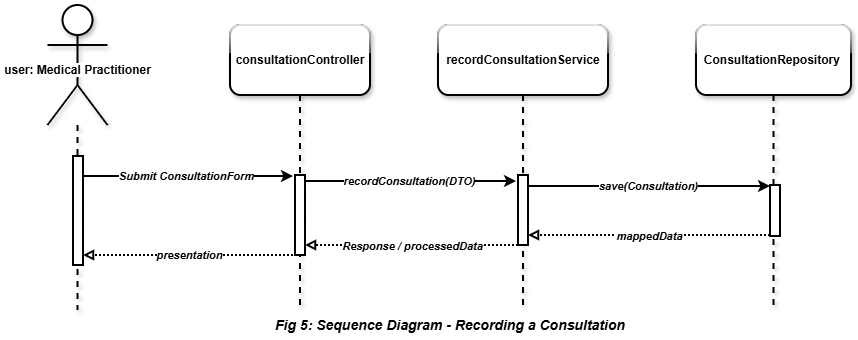

The diagram above was exported from draw.io. Its source (the exported page's mxGraphModel, read from the mxfile embedded in the PNG):
<mxGraphModel dx="1055" dy="626" grid="1" gridSize="10" guides="1" tooltips="1" connect="1" arrows="1" fold="1" page="1" pageScale="1" pageWidth="1169" pageHeight="827" math="0" shadow="0">
  <root>
    <mxCell id="0" />
    <mxCell id="1" parent="0" />
    <mxCell id="yI_AiO9k_b5LFvLxfIlC-1" parent="1" style="shape=umlLifeline;perimeter=lifelinePerimeter;whiteSpace=wrap;html=1;container=1;dropTarget=0;collapsible=0;recursiveResize=0;outlineConnect=0;portConstraint=eastwest;newEdgeStyle={&quot;curved&quot;:0,&quot;rounded&quot;:0};participant=umlActor;size=120;rounded=1;glass=1;shadow=1;strokeWidth=2;" value="" vertex="1">
      <mxGeometry height="305" width="60" x="147.5" y="130" as="geometry" />
    </mxCell>
    <mxCell id="56E0-FpnBpo3Nu9IpVrD-10" parent="yI_AiO9k_b5LFvLxfIlC-1" style="html=1;points=[[0,0,0,0,5],[0,1,0,0,-5],[1,0,0,0,5],[1,1,0,0,-5]];perimeter=orthogonalPerimeter;outlineConnect=0;targetShapes=umlLifeline;portConstraint=eastwest;newEdgeStyle={&quot;curved&quot;:0,&quot;rounded&quot;:0};strokeWidth=2;" value="" vertex="1">
      <mxGeometry height="109" width="10" x="25.5" y="151" as="geometry" />
    </mxCell>
    <mxCell id="yI_AiO9k_b5LFvLxfIlC-2" parent="1" style="shape=umlLifeline;perimeter=lifelinePerimeter;whiteSpace=wrap;html=1;container=1;dropTarget=0;collapsible=0;recursiveResize=0;outlineConnect=0;portConstraint=eastwest;newEdgeStyle={&quot;curved&quot;:0,&quot;rounded&quot;:0};size=70;rounded=1;glass=1;shadow=1;strokeWidth=2;" value="&lt;b&gt;consultationController&lt;/b&gt;" vertex="1">
      <mxGeometry height="285" width="140" x="330" y="150" as="geometry" />
    </mxCell>
    <mxCell id="56E0-FpnBpo3Nu9IpVrD-11" parent="yI_AiO9k_b5LFvLxfIlC-2" style="html=1;points=[[0,0,0,0,5],[0,1,0,0,-5],[1,0,0,0,5],[1,1,0,0,-5]];perimeter=orthogonalPerimeter;outlineConnect=0;targetShapes=umlLifeline;portConstraint=eastwest;newEdgeStyle={&quot;curved&quot;:0,&quot;rounded&quot;:0};strokeWidth=2;" value="" vertex="1">
      <mxGeometry height="80" width="10" x="65" y="150" as="geometry" />
    </mxCell>
    <mxCell id="yI_AiO9k_b5LFvLxfIlC-3" parent="1" style="shape=umlLifeline;perimeter=lifelinePerimeter;whiteSpace=wrap;html=1;container=1;dropTarget=0;collapsible=0;recursiveResize=0;outlineConnect=0;portConstraint=eastwest;newEdgeStyle={&quot;curved&quot;:0,&quot;rounded&quot;:0};size=70;rounded=1;glass=1;shadow=1;strokeWidth=2;" value="&lt;b&gt;recordConsultationService&lt;/b&gt;" vertex="1">
      <mxGeometry height="285" width="170" x="538" y="150" as="geometry" />
    </mxCell>
    <mxCell id="56E0-FpnBpo3Nu9IpVrD-12" parent="yI_AiO9k_b5LFvLxfIlC-3" style="html=1;points=[[0,0,0,0,5],[0,1,0,0,-5],[1,0,0,0,5],[1,1,0,0,-5]];perimeter=orthogonalPerimeter;outlineConnect=0;targetShapes=umlLifeline;portConstraint=eastwest;newEdgeStyle={&quot;curved&quot;:0,&quot;rounded&quot;:0};strokeWidth=2;" value="" vertex="1">
      <mxGeometry height="70" width="10" x="80" y="150" as="geometry" />
    </mxCell>
    <mxCell id="yI_AiO9k_b5LFvLxfIlC-5" parent="1" style="shape=umlLifeline;perimeter=lifelinePerimeter;whiteSpace=wrap;html=1;container=1;dropTarget=0;collapsible=0;recursiveResize=0;outlineConnect=0;portConstraint=eastwest;newEdgeStyle={&quot;curved&quot;:0,&quot;rounded&quot;:0};size=70;rounded=1;glass=1;shadow=1;strokeWidth=2;" value="&lt;b&gt;ConsultationRepository&amp;nbsp;&lt;/b&gt;" vertex="1">
      <mxGeometry height="285" width="155" x="796" y="150" as="geometry" />
    </mxCell>
    <mxCell id="56E0-FpnBpo3Nu9IpVrD-14" parent="yI_AiO9k_b5LFvLxfIlC-5" style="html=1;points=[[0,0,0,0,5],[0,1,0,0,-5],[1,0,0,0,5],[1,1,0,0,-5]];perimeter=orthogonalPerimeter;outlineConnect=0;targetShapes=umlLifeline;portConstraint=eastwest;newEdgeStyle={&quot;curved&quot;:0,&quot;rounded&quot;:0};strokeWidth=2;" value="" vertex="1">
      <mxGeometry height="51" width="10" x="74" y="160" as="geometry" />
    </mxCell>
    <mxCell id="KdzoIPnAY_SfkPAO2TFS-1" parent="1" style="text;html=1;whiteSpace=wrap;strokeColor=none;fillColor=none;align=center;verticalAlign=middle;rounded=0;" value="&lt;b style=&quot;background-color: light-dark(#ffffff, var(--ge-dark-color, #121212));&quot;&gt;user:&amp;nbsp;Medical Practitioner&lt;/b&gt;" vertex="1">
      <mxGeometry height="10" width="155" x="100" y="190" as="geometry" />
    </mxCell>
    <mxCell id="KdzoIPnAY_SfkPAO2TFS-3" edge="1" parent="1" style="endArrow=classic;html=1;rounded=0;strokeWidth=2;" value="">
      <mxGeometry relative="1" as="geometry">
        <mxPoint x="183" y="301" as="sourcePoint" />
        <mxPoint x="393" y="301" as="targetPoint" />
      </mxGeometry>
    </mxCell>
    <mxCell id="KdzoIPnAY_SfkPAO2TFS-4" connectable="0" parent="KdzoIPnAY_SfkPAO2TFS-3" style="edgeLabel;resizable=0;html=1;;align=center;verticalAlign=middle;" value="Label" vertex="1">
      <mxGeometry relative="1" as="geometry" />
    </mxCell>
    <mxCell id="KdzoIPnAY_SfkPAO2TFS-5" connectable="0" parent="KdzoIPnAY_SfkPAO2TFS-3" style="edgeLabel;html=1;align=center;verticalAlign=middle;resizable=0;points=[];" value="&lt;b&gt;&lt;i&gt;Submit ConsultationForm&lt;/i&gt;&lt;/b&gt;" vertex="1">
      <mxGeometry relative="1" x="0.04" y="-2" as="geometry">
        <mxPoint x="-7" y="-3" as="offset" />
      </mxGeometry>
    </mxCell>
    <mxCell id="KdzoIPnAY_SfkPAO2TFS-6" edge="1" parent="1" style="endArrow=classic;html=1;rounded=0;strokeWidth=2;" value="">
      <mxGeometry relative="1" as="geometry">
        <mxPoint x="406" y="306" as="sourcePoint" />
        <mxPoint x="616" y="306" as="targetPoint" />
      </mxGeometry>
    </mxCell>
    <mxCell id="KdzoIPnAY_SfkPAO2TFS-7" connectable="0" parent="KdzoIPnAY_SfkPAO2TFS-6" style="edgeLabel;resizable=0;html=1;;align=center;verticalAlign=middle;" value="Label" vertex="1">
      <mxGeometry relative="1" as="geometry" />
    </mxCell>
    <mxCell id="KdzoIPnAY_SfkPAO2TFS-8" connectable="0" parent="KdzoIPnAY_SfkPAO2TFS-6" style="edgeLabel;html=1;align=center;verticalAlign=middle;resizable=0;points=[];" value="&lt;b&gt;&lt;i&gt;recordConsultation(DTO)&lt;/i&gt;&lt;/b&gt;" vertex="1">
      <mxGeometry relative="1" x="0.04" y="-2" as="geometry">
        <mxPoint x="-7" y="-3" as="offset" />
      </mxGeometry>
    </mxCell>
    <mxCell id="KdzoIPnAY_SfkPAO2TFS-9" edge="1" parent="1" style="endArrow=classic;html=1;rounded=0;strokeWidth=2;" value="">
      <mxGeometry relative="1" as="geometry">
        <mxPoint x="629" y="311" as="sourcePoint" />
        <mxPoint x="870" y="311" as="targetPoint" />
      </mxGeometry>
    </mxCell>
    <mxCell id="KdzoIPnAY_SfkPAO2TFS-10" connectable="0" parent="KdzoIPnAY_SfkPAO2TFS-9" style="edgeLabel;resizable=0;html=1;;align=center;verticalAlign=middle;" value="Label" vertex="1">
      <mxGeometry relative="1" as="geometry" />
    </mxCell>
    <mxCell id="KdzoIPnAY_SfkPAO2TFS-11" connectable="0" parent="KdzoIPnAY_SfkPAO2TFS-9" style="edgeLabel;html=1;align=center;verticalAlign=middle;resizable=0;points=[];" value="&lt;b&gt;&lt;i&gt;save(Consultation)&lt;/i&gt;&lt;/b&gt;" vertex="1">
      <mxGeometry relative="1" x="0.04" y="-2" as="geometry">
        <mxPoint x="-7" y="-3" as="offset" />
      </mxGeometry>
    </mxCell>
    <mxCell id="ldWPSxFc9dvG-dH0Ex0B-1" edge="1" parent="1" style="endArrow=block;html=1;rounded=0;strokeWidth=2;dashed=1;dashPattern=1 1;endFill=0;" value="">
      <mxGeometry relative="1" as="geometry">
        <mxPoint x="870" y="360" as="sourcePoint" />
        <mxPoint x="628" y="360" as="targetPoint" />
      </mxGeometry>
    </mxCell>
    <mxCell id="ldWPSxFc9dvG-dH0Ex0B-2" connectable="0" parent="ldWPSxFc9dvG-dH0Ex0B-1" style="edgeLabel;html=1;align=center;verticalAlign=middle;resizable=0;points=[];" value="&lt;b&gt;&lt;i&gt;mappedData&lt;/i&gt;&lt;/b&gt;" vertex="1">
      <mxGeometry relative="1" x="0.04" y="-2" as="geometry">
        <mxPoint x="4" y="2" as="offset" />
      </mxGeometry>
    </mxCell>
    <mxCell id="ldWPSxFc9dvG-dH0Ex0B-3" edge="1" parent="1" style="endArrow=block;html=1;rounded=0;strokeWidth=2;dashed=1;dashPattern=1 1;endFill=0;" value="">
      <mxGeometry relative="1" as="geometry">
        <mxPoint x="618" y="370" as="sourcePoint" />
        <mxPoint x="405" y="370" as="targetPoint" />
      </mxGeometry>
    </mxCell>
    <mxCell id="ldWPSxFc9dvG-dH0Ex0B-4" connectable="0" parent="ldWPSxFc9dvG-dH0Ex0B-3" style="edgeLabel;html=1;align=center;verticalAlign=middle;resizable=0;points=[];" value="&lt;b&gt;&lt;i&gt;Response / processedData&lt;/i&gt;&lt;/b&gt;" vertex="1">
      <mxGeometry relative="1" x="0.04" y="-2" as="geometry">
        <mxPoint x="4" y="2" as="offset" />
      </mxGeometry>
    </mxCell>
    <mxCell id="ldWPSxFc9dvG-dH0Ex0B-6" edge="1" parent="1" style="endArrow=block;html=1;rounded=0;strokeWidth=2;dashed=1;dashPattern=1 1;endFill=0;" value="">
      <mxGeometry relative="1" as="geometry">
        <mxPoint x="393" y="380" as="sourcePoint" />
        <mxPoint x="183" y="380" as="targetPoint" />
      </mxGeometry>
    </mxCell>
    <mxCell id="ldWPSxFc9dvG-dH0Ex0B-7" connectable="0" parent="ldWPSxFc9dvG-dH0Ex0B-6" style="edgeLabel;html=1;align=center;verticalAlign=middle;resizable=0;points=[];" value="&lt;b&gt;&lt;i&gt;presentation&lt;/i&gt;&lt;/b&gt;" vertex="1">
      <mxGeometry relative="1" x="0.04" y="-2" as="geometry">
        <mxPoint x="4" y="1" as="offset" />
      </mxGeometry>
    </mxCell>
    <mxCell id="pnm1SsGSy5jBEaiAjV4R-1" parent="1" style="text;html=1;whiteSpace=wrap;strokeColor=none;fillColor=none;align=center;verticalAlign=middle;rounded=0;" value="&lt;b&gt;&lt;font style=&quot;font-size: 14px;&quot;&gt;&lt;i style=&quot;&quot;&gt;Fig 5: Sequence Diagram - Recording a Consultation&lt;/i&gt;&lt;/font&gt;&lt;/b&gt;" vertex="1">
      <mxGeometry height="30" width="420" x="340" y="435" as="geometry" />
    </mxCell>
  </root>
</mxGraphModel>